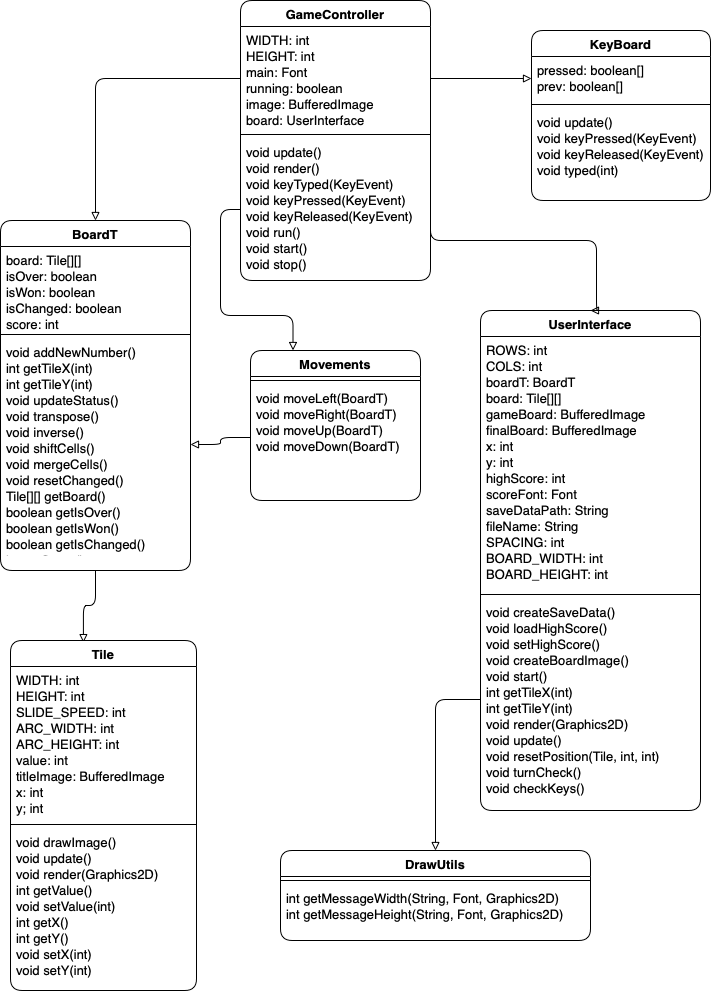

The diagram above was exported from draw.io. Its source (the exported page's mxGraphModel, read from the mxfile embedded in the PNG):
<mxGraphModel dx="947" dy="544" grid="1" gridSize="10" guides="1" tooltips="1" connect="1" arrows="1" fold="1" page="1" pageScale="1" pageWidth="1169" pageHeight="827" background="#ffffff" math="0" shadow="0">
  <root>
    <mxCell id="WIyWlLk6GJQsqaUBKTNV-0" />
    <mxCell id="WIyWlLk6GJQsqaUBKTNV-1" parent="WIyWlLk6GJQsqaUBKTNV-0" />
    <mxCell id="zkfFHV4jXpPFQw0GAbJ--0" value="GameController" style="swimlane;fontStyle=1;align=center;verticalAlign=top;childLayout=stackLayout;horizontal=1;startSize=26;horizontalStack=0;resizeParent=1;resizeLast=0;collapsible=1;marginBottom=0;rounded=1;shadow=0;strokeWidth=1;fontSize=13;" parent="WIyWlLk6GJQsqaUBKTNV-1" vertex="1">
      <mxGeometry x="300" y="50" width="190" height="280" as="geometry">
        <mxRectangle x="230" y="140" width="160" height="26" as="alternateBounds" />
      </mxGeometry>
    </mxCell>
    <mxCell id="zkfFHV4jXpPFQw0GAbJ--1" value="WIDTH: int&#10;HEIGHT: int&#10;main: Font&#10;running: boolean&#10;image: BufferedImage&#10;board: UserInterface&#10;" style="text;align=left;verticalAlign=top;spacingLeft=4;spacingRight=4;overflow=hidden;rotatable=0;points=[[0,0.5],[1,0.5]];portConstraint=eastwest;fontSize=13;" parent="zkfFHV4jXpPFQw0GAbJ--0" vertex="1">
      <mxGeometry y="26" width="190" height="104" as="geometry" />
    </mxCell>
    <mxCell id="zkfFHV4jXpPFQw0GAbJ--4" value="" style="line;html=1;strokeWidth=1;align=left;verticalAlign=middle;spacingTop=-1;spacingLeft=3;spacingRight=3;rotatable=0;labelPosition=right;points=[];portConstraint=eastwest;" parent="zkfFHV4jXpPFQw0GAbJ--0" vertex="1">
      <mxGeometry y="130" width="190" height="8" as="geometry" />
    </mxCell>
    <mxCell id="lYNcouNzW_8GkaKxGr7l-2" value="void update()&#10;void render()&#10;void keyTyped(KeyEvent)&#10;void keyPressed(KeyEvent)&#10;void keyReleased(KeyEvent)&#10;void run()&#10;void start()&#10;void stop()" style="text;align=left;verticalAlign=top;spacingLeft=4;spacingRight=4;overflow=hidden;rotatable=0;points=[[0,0.5],[1,0.5]];portConstraint=eastwest;fontSize=13;" vertex="1" parent="zkfFHV4jXpPFQw0GAbJ--0">
      <mxGeometry y="138" width="190" height="142" as="geometry" />
    </mxCell>
    <mxCell id="lYNcouNzW_8GkaKxGr7l-26" style="edgeStyle=orthogonalEdgeStyle;rounded=1;orthogonalLoop=1;jettySize=auto;html=1;exitX=0.5;exitY=1;exitDx=0;exitDy=0;entryX=0.392;entryY=0.006;entryDx=0;entryDy=0;entryPerimeter=0;endArrow=block;endFill=0;" edge="1" parent="WIyWlLk6GJQsqaUBKTNV-1" source="zkfFHV4jXpPFQw0GAbJ--6" target="lYNcouNzW_8GkaKxGr7l-11">
      <mxGeometry relative="1" as="geometry" />
    </mxCell>
    <mxCell id="zkfFHV4jXpPFQw0GAbJ--6" value="BoardT" style="swimlane;fontStyle=1;align=center;verticalAlign=top;childLayout=stackLayout;horizontal=1;startSize=26;horizontalStack=0;resizeParent=1;resizeLast=0;collapsible=1;marginBottom=0;rounded=1;shadow=0;strokeWidth=1;fontSize=13;" parent="WIyWlLk6GJQsqaUBKTNV-1" vertex="1">
      <mxGeometry x="60" y="270" width="190" height="350" as="geometry">
        <mxRectangle x="130" y="380" width="160" height="26" as="alternateBounds" />
      </mxGeometry>
    </mxCell>
    <mxCell id="zkfFHV4jXpPFQw0GAbJ--7" value="board: Tile[][]&#10;isOver: boolean&#10;isWon: boolean&#10;isChanged: boolean&#10;score: int" style="text;align=left;verticalAlign=top;spacingLeft=4;spacingRight=4;overflow=hidden;rotatable=0;points=[[0,0.5],[1,0.5]];portConstraint=eastwest;fontSize=13;" parent="zkfFHV4jXpPFQw0GAbJ--6" vertex="1">
      <mxGeometry y="26" width="190" height="84" as="geometry" />
    </mxCell>
    <mxCell id="zkfFHV4jXpPFQw0GAbJ--9" value="" style="line;html=1;strokeWidth=1;align=left;verticalAlign=middle;spacingTop=-1;spacingLeft=3;spacingRight=3;rotatable=0;labelPosition=right;points=[];portConstraint=eastwest;" parent="zkfFHV4jXpPFQw0GAbJ--6" vertex="1">
      <mxGeometry y="110" width="190" height="8" as="geometry" />
    </mxCell>
    <mxCell id="zkfFHV4jXpPFQw0GAbJ--5" value="void addNewNumber()&#10;int getTileX(int)&#10;int getTileY(int)&#10;void updateStatus()&#10;void transpose()&#10;void inverse()&#10;void shiftCells()&#10;void mergeCells()&#10;void resetChanged()&#10;Tile[][] getBoard()&#10;boolean getIsOver()&#10;boolean getIsWon()&#10;boolean getIsChanged()&#10;int getScore()" style="text;align=left;verticalAlign=top;spacingLeft=4;spacingRight=4;overflow=hidden;rotatable=0;points=[[0,0.5],[1,0.5]];portConstraint=eastwest;fontSize=13;" parent="zkfFHV4jXpPFQw0GAbJ--6" vertex="1">
      <mxGeometry y="118" width="190" height="212" as="geometry" />
    </mxCell>
    <mxCell id="zkfFHV4jXpPFQw0GAbJ--13" value="Movements" style="swimlane;fontStyle=1;align=center;verticalAlign=top;childLayout=stackLayout;horizontal=1;startSize=26;horizontalStack=0;resizeParent=1;resizeLast=0;collapsible=1;marginBottom=0;rounded=1;shadow=0;strokeWidth=1;fontSize=13;" parent="WIyWlLk6GJQsqaUBKTNV-1" vertex="1">
      <mxGeometry x="310" y="400" width="170" height="150" as="geometry">
        <mxRectangle x="340" y="380" width="170" height="26" as="alternateBounds" />
      </mxGeometry>
    </mxCell>
    <mxCell id="zkfFHV4jXpPFQw0GAbJ--15" value="" style="line;html=1;strokeWidth=1;align=left;verticalAlign=middle;spacingTop=-1;spacingLeft=3;spacingRight=3;rotatable=0;labelPosition=right;points=[];portConstraint=eastwest;" parent="zkfFHV4jXpPFQw0GAbJ--13" vertex="1">
      <mxGeometry y="26" width="170" height="8" as="geometry" />
    </mxCell>
    <mxCell id="lYNcouNzW_8GkaKxGr7l-4" value="void moveLeft(BoardT)&#10;void moveRight(BoardT)&#10;void moveUp(BoardT)&#10;void moveDown(BoardT)" style="text;align=left;verticalAlign=top;spacingLeft=4;spacingRight=4;overflow=hidden;rotatable=0;points=[[0,0.5],[1,0.5]];portConstraint=eastwest;fontSize=13;" vertex="1" parent="zkfFHV4jXpPFQw0GAbJ--13">
      <mxGeometry y="34" width="170" height="106" as="geometry" />
    </mxCell>
    <mxCell id="zkfFHV4jXpPFQw0GAbJ--17" value="UserInterface" style="swimlane;fontStyle=1;align=center;verticalAlign=top;childLayout=stackLayout;horizontal=1;startSize=26;horizontalStack=0;resizeParent=1;resizeLast=0;collapsible=1;marginBottom=0;rounded=1;shadow=0;strokeWidth=1;fontSize=13;" parent="WIyWlLk6GJQsqaUBKTNV-1" vertex="1">
      <mxGeometry x="540" y="360" width="220" height="500" as="geometry">
        <mxRectangle x="550" y="140" width="160" height="26" as="alternateBounds" />
      </mxGeometry>
    </mxCell>
    <mxCell id="zkfFHV4jXpPFQw0GAbJ--18" value="ROWS: int&#10;COLS: int&#10;boardT: BoardT&#10;board: Tile[][]&#10;gameBoard: BufferedImage&#10;finalBoard: BufferedImage&#10;x: int&#10;y: int&#10;highScore: int&#10;scoreFont: Font&#10;saveDataPath: String&#10;fileName: String&#10;SPACING: int&#10;BOARD_WIDTH: int&#10;BOARD_HEIGHT: int" style="text;align=left;verticalAlign=top;spacingLeft=4;spacingRight=4;overflow=hidden;rotatable=0;points=[[0,0.5],[1,0.5]];portConstraint=eastwest;fontSize=13;" parent="zkfFHV4jXpPFQw0GAbJ--17" vertex="1">
      <mxGeometry y="26" width="220" height="254" as="geometry" />
    </mxCell>
    <mxCell id="zkfFHV4jXpPFQw0GAbJ--23" value="" style="line;html=1;strokeWidth=1;align=left;verticalAlign=middle;spacingTop=-1;spacingLeft=3;spacingRight=3;rotatable=0;labelPosition=right;points=[];portConstraint=eastwest;" parent="zkfFHV4jXpPFQw0GAbJ--17" vertex="1">
      <mxGeometry y="280" width="220" height="8" as="geometry" />
    </mxCell>
    <mxCell id="zkfFHV4jXpPFQw0GAbJ--24" value="void createSaveData()&#10;void loadHighScore()&#10;void setHighScore()&#10;void createBoardImage()&#10;void start()&#10;int getTileX(int)&#10;int getTileY(int)&#10;void render(Graphics2D)&#10;void update()&#10;void resetPosition(Tile, int, int)&#10;void turnCheck()&#10;void checkKeys()" style="text;align=left;verticalAlign=top;spacingLeft=4;spacingRight=4;overflow=hidden;rotatable=0;points=[[0,0.5],[1,0.5]];portConstraint=eastwest;fontSize=13;" parent="zkfFHV4jXpPFQw0GAbJ--17" vertex="1">
      <mxGeometry y="288" width="220" height="202" as="geometry" />
    </mxCell>
    <mxCell id="lYNcouNzW_8GkaKxGr7l-7" value="DrawUtils" style="swimlane;fontStyle=1;align=center;verticalAlign=top;childLayout=stackLayout;horizontal=1;startSize=26;horizontalStack=0;resizeParent=1;resizeParentMax=0;resizeLast=0;collapsible=1;marginBottom=0;rounded=1;fontSize=13;" vertex="1" parent="WIyWlLk6GJQsqaUBKTNV-1">
      <mxGeometry x="340" y="900" width="310" height="90" as="geometry" />
    </mxCell>
    <mxCell id="lYNcouNzW_8GkaKxGr7l-9" value="" style="line;strokeWidth=1;fillColor=none;align=left;verticalAlign=middle;spacingTop=-1;spacingLeft=3;spacingRight=3;rotatable=0;labelPosition=right;points=[];portConstraint=eastwest;rounded=1;" vertex="1" parent="lYNcouNzW_8GkaKxGr7l-7">
      <mxGeometry y="26" width="310" height="8" as="geometry" />
    </mxCell>
    <mxCell id="lYNcouNzW_8GkaKxGr7l-10" value="int getMessageWidth(String, Font, Graphics2D)&#10;int getMessageHeight(String, Font, Graphics2D)" style="text;strokeColor=none;fillColor=none;align=left;verticalAlign=top;spacingLeft=4;spacingRight=4;overflow=hidden;rotatable=0;points=[[0,0.5],[1,0.5]];portConstraint=eastwest;rounded=1;fontSize=13;" vertex="1" parent="lYNcouNzW_8GkaKxGr7l-7">
      <mxGeometry y="34" width="310" height="56" as="geometry" />
    </mxCell>
    <mxCell id="lYNcouNzW_8GkaKxGr7l-11" value="Tile" style="swimlane;fontStyle=1;align=center;verticalAlign=top;childLayout=stackLayout;horizontal=1;startSize=26;horizontalStack=0;resizeParent=1;resizeParentMax=0;resizeLast=0;collapsible=1;marginBottom=0;rounded=1;fontSize=13;" vertex="1" parent="WIyWlLk6GJQsqaUBKTNV-1">
      <mxGeometry x="70" y="690" width="186" height="350" as="geometry" />
    </mxCell>
    <mxCell id="lYNcouNzW_8GkaKxGr7l-12" value="WIDTH: int&#10;HEIGHT: int&#10;SLIDE_SPEED: int&#10;ARC_WIDTH: int&#10;ARC_HEIGHT: int&#10;value: int&#10;titleImage: BufferedImage&#10;x: int&#10;y; int" style="text;strokeColor=none;fillColor=none;align=left;verticalAlign=top;spacingLeft=4;spacingRight=4;overflow=hidden;rotatable=0;points=[[0,0.5],[1,0.5]];portConstraint=eastwest;rounded=1;fontSize=13;" vertex="1" parent="lYNcouNzW_8GkaKxGr7l-11">
      <mxGeometry y="26" width="186" height="154" as="geometry" />
    </mxCell>
    <mxCell id="lYNcouNzW_8GkaKxGr7l-13" value="" style="line;strokeWidth=1;fillColor=none;align=left;verticalAlign=middle;spacingTop=-1;spacingLeft=3;spacingRight=3;rotatable=0;labelPosition=right;points=[];portConstraint=eastwest;rounded=1;" vertex="1" parent="lYNcouNzW_8GkaKxGr7l-11">
      <mxGeometry y="180" width="186" height="8" as="geometry" />
    </mxCell>
    <mxCell id="lYNcouNzW_8GkaKxGr7l-14" value="void drawImage()&#10;void update()&#10;void render(Graphics2D)&#10;int getValue()&#10;void setValue(int)&#10;int getX()&#10;int getY()&#10;void setX(int)&#10;void setY(int)" style="text;strokeColor=none;fillColor=none;align=left;verticalAlign=top;spacingLeft=4;spacingRight=4;overflow=hidden;rotatable=0;points=[[0,0.5],[1,0.5]];portConstraint=eastwest;rounded=1;fontSize=13;" vertex="1" parent="lYNcouNzW_8GkaKxGr7l-11">
      <mxGeometry y="188" width="186" height="162" as="geometry" />
    </mxCell>
    <mxCell id="lYNcouNzW_8GkaKxGr7l-15" value="KeyBoard" style="swimlane;fontStyle=1;align=center;verticalAlign=top;childLayout=stackLayout;horizontal=1;startSize=26;horizontalStack=0;resizeParent=1;resizeParentMax=0;resizeLast=0;collapsible=1;marginBottom=0;rounded=1;fontSize=13;" vertex="1" parent="WIyWlLk6GJQsqaUBKTNV-1">
      <mxGeometry x="591" y="80" width="179" height="170" as="geometry" />
    </mxCell>
    <mxCell id="lYNcouNzW_8GkaKxGr7l-16" value="pressed: boolean[]&#10;prev: boolean[]" style="text;strokeColor=none;fillColor=none;align=left;verticalAlign=top;spacingLeft=4;spacingRight=4;overflow=hidden;rotatable=0;points=[[0,0.5],[1,0.5]];portConstraint=eastwest;rounded=1;fontSize=13;" vertex="1" parent="lYNcouNzW_8GkaKxGr7l-15">
      <mxGeometry y="26" width="179" height="44" as="geometry" />
    </mxCell>
    <mxCell id="lYNcouNzW_8GkaKxGr7l-17" value="" style="line;strokeWidth=1;fillColor=none;align=left;verticalAlign=middle;spacingTop=-1;spacingLeft=3;spacingRight=3;rotatable=0;labelPosition=right;points=[];portConstraint=eastwest;rounded=1;" vertex="1" parent="lYNcouNzW_8GkaKxGr7l-15">
      <mxGeometry y="70" width="179" height="8" as="geometry" />
    </mxCell>
    <mxCell id="lYNcouNzW_8GkaKxGr7l-18" value="void update()&#10;void keyPressed(KeyEvent)&#10;void keyReleased(KeyEvent)&#10;void typed(int)" style="text;strokeColor=none;fillColor=none;align=left;verticalAlign=top;spacingLeft=4;spacingRight=4;overflow=hidden;rotatable=0;points=[[0,0.5],[1,0.5]];portConstraint=eastwest;rounded=1;fontSize=13;" vertex="1" parent="lYNcouNzW_8GkaKxGr7l-15">
      <mxGeometry y="78" width="179" height="92" as="geometry" />
    </mxCell>
    <mxCell id="lYNcouNzW_8GkaKxGr7l-20" style="edgeStyle=orthogonalEdgeStyle;rounded=1;orthogonalLoop=1;jettySize=auto;html=1;exitX=0;exitY=0.5;exitDx=0;exitDy=0;entryX=0.5;entryY=0;entryDx=0;entryDy=0;endArrow=block;endFill=0;" edge="1" parent="WIyWlLk6GJQsqaUBKTNV-1" source="zkfFHV4jXpPFQw0GAbJ--1" target="zkfFHV4jXpPFQw0GAbJ--6">
      <mxGeometry relative="1" as="geometry" />
    </mxCell>
    <mxCell id="lYNcouNzW_8GkaKxGr7l-21" style="edgeStyle=orthogonalEdgeStyle;rounded=0;orthogonalLoop=1;jettySize=auto;html=1;exitX=1;exitY=0.5;exitDx=0;exitDy=0;entryX=0;entryY=0.5;entryDx=0;entryDy=0;endArrow=block;endFill=0;" edge="1" parent="WIyWlLk6GJQsqaUBKTNV-1" source="zkfFHV4jXpPFQw0GAbJ--1" target="lYNcouNzW_8GkaKxGr7l-16">
      <mxGeometry relative="1" as="geometry" />
    </mxCell>
    <mxCell id="lYNcouNzW_8GkaKxGr7l-23" style="edgeStyle=orthogonalEdgeStyle;rounded=1;orthogonalLoop=1;jettySize=auto;html=1;exitX=0;exitY=0.5;exitDx=0;exitDy=0;entryX=0.25;entryY=0;entryDx=0;entryDy=0;endArrow=block;endFill=0;" edge="1" parent="WIyWlLk6GJQsqaUBKTNV-1" source="lYNcouNzW_8GkaKxGr7l-2" target="zkfFHV4jXpPFQw0GAbJ--13">
      <mxGeometry relative="1" as="geometry" />
    </mxCell>
    <mxCell id="lYNcouNzW_8GkaKxGr7l-24" style="edgeStyle=orthogonalEdgeStyle;rounded=1;orthogonalLoop=1;jettySize=auto;html=1;exitX=0;exitY=0.5;exitDx=0;exitDy=0;endArrow=block;endFill=0;" edge="1" parent="WIyWlLk6GJQsqaUBKTNV-1" source="lYNcouNzW_8GkaKxGr7l-4" target="zkfFHV4jXpPFQw0GAbJ--5">
      <mxGeometry relative="1" as="geometry" />
    </mxCell>
    <mxCell id="lYNcouNzW_8GkaKxGr7l-25" style="edgeStyle=orthogonalEdgeStyle;rounded=1;orthogonalLoop=1;jettySize=auto;html=1;exitX=1;exitY=0.5;exitDx=0;exitDy=0;entryX=0.5;entryY=0;entryDx=0;entryDy=0;endArrow=block;endFill=0;" edge="1" parent="WIyWlLk6GJQsqaUBKTNV-1" source="lYNcouNzW_8GkaKxGr7l-2" target="zkfFHV4jXpPFQw0GAbJ--17">
      <mxGeometry relative="1" as="geometry">
        <Array as="points">
          <mxPoint x="490" y="290" />
          <mxPoint x="656" y="290" />
        </Array>
      </mxGeometry>
    </mxCell>
    <mxCell id="lYNcouNzW_8GkaKxGr7l-27" style="edgeStyle=orthogonalEdgeStyle;rounded=1;orthogonalLoop=1;jettySize=auto;html=1;exitX=0;exitY=0.5;exitDx=0;exitDy=0;entryX=0.5;entryY=0;entryDx=0;entryDy=0;endArrow=block;endFill=0;" edge="1" parent="WIyWlLk6GJQsqaUBKTNV-1" source="zkfFHV4jXpPFQw0GAbJ--24" target="lYNcouNzW_8GkaKxGr7l-7">
      <mxGeometry relative="1" as="geometry" />
    </mxCell>
  </root>
</mxGraphModel>